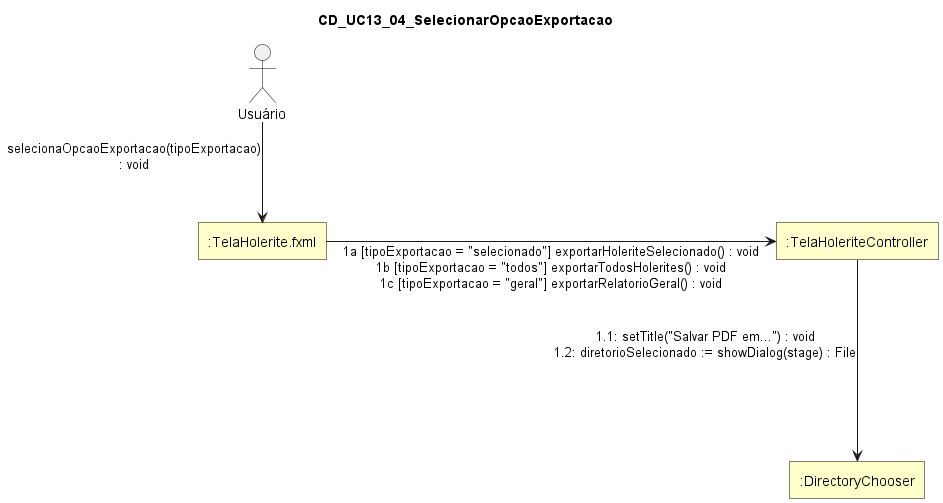

The diagram above was rendered by PlantUML. Its source (embedded in the PNG):
@startuml
skinparam style strictuml
skinparam linetype ortho
skinparam shadowing false
skinparam defaultTextAlignment center

skinparam nodesep 450
skinparam ranksep 100

skinparam rectangle {
  BackgroundColor #FFFFCC
  BorderColor Black
  RoundCorner 0
}

skinparam actor {
  BorderColor Black
  FontColor Black
}

title CD_UC13_04_SelecionarOpcaoExportacao

actor "Usuário" as Usuario

rectangle ":TelaHolerite.fxml" as TelaHoleriteFXML
rectangle ":TelaHoleriteController" as TelaHoleriteController
rectangle ":DirectoryChooser" as DirectoryChooser

Usuario --> TelaHoleriteFXML : selecionaOpcaoExportacao(tipoExportacao)\n: void

TelaHoleriteFXML -right-> TelaHoleriteController : 1a [tipoExportacao = "selecionado"] exportarHoleriteSelecionado() : void\n1b [tipoExportacao = "todos"] exportarTodosHolerites() : void\n1c [tipoExportacao = "geral"] exportarRelatorioGeral() : void

TelaHoleriteController ---> DirectoryChooser : 1.1: setTitle("Salvar PDF em...") : void\n1.2: diretorioSelecionado := showDialog(stage) : File

@enduml